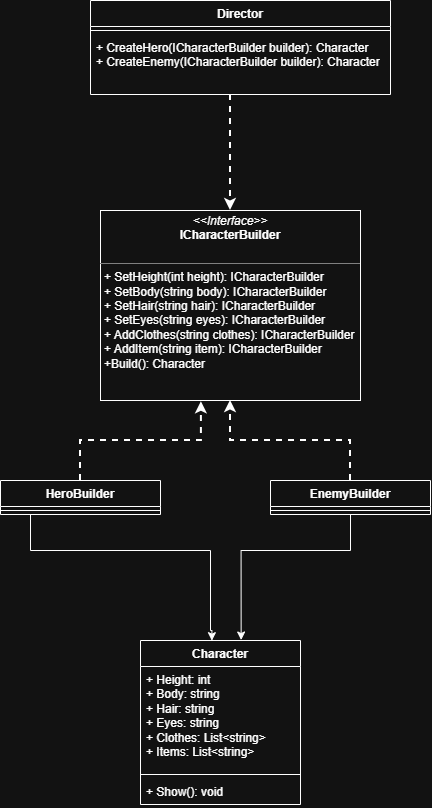

The diagram above was exported from draw.io. Its source (the exported page's mxGraphModel, read from the mxfile embedded in the PNG):
<mxGraphModel dx="868" dy="1637" grid="1" gridSize="10" guides="1" tooltips="1" connect="1" arrows="1" fold="1" page="1" pageScale="1" pageWidth="827" pageHeight="1169" math="0" shadow="0">
  <root>
    <mxCell id="0" />
    <mxCell id="1" parent="0" />
    <mxCell id="1w_kOybjGUE0dltipnFt-1" parent="1" style="verticalAlign=top;align=left;overflow=fill;html=1;whiteSpace=wrap;" value="&lt;p style=&quot;margin:0px;margin-top:4px;text-align:center;&quot;&gt;&lt;i&gt;&amp;lt;&amp;lt;Interface&amp;gt;&amp;gt;&lt;/i&gt;&lt;br&gt;&lt;b&gt;ICharacterBuilder&lt;/b&gt;&lt;/p&gt;&lt;p style=&quot;margin:0px;margin-left:4px;&quot;&gt;&lt;br&gt;&lt;/p&gt;&lt;hr size=&quot;1&quot; style=&quot;border-style:solid;&quot;&gt;&lt;p style=&quot;margin:0px;margin-left:4px;&quot;&gt;+ SetHeight(int height): ICharacterBuilder&lt;br&gt;+ SetBody(string body): ICharacterBuilder&lt;/p&gt;&lt;p style=&quot;margin: 0px 0px 0px 4px;&quot;&gt;+ SetHair(string hair): ICharacterBuilder&lt;/p&gt;&lt;div&gt;&lt;p style=&quot;margin: 0px 0px 0px 4px;&quot;&gt;+ SetEyes(string eyes): ICharacterBuilder&lt;/p&gt;&lt;/div&gt;&lt;div&gt;&lt;p style=&quot;margin: 0px 0px 0px 4px;&quot;&gt;+ AddClothes(string clothes): ICharacterBuilder&lt;br&gt;+ AddItem(string item): ICharacterBuilder&lt;br&gt;+Build():&amp;nbsp;Character&lt;/p&gt;&lt;/div&gt;&lt;div&gt;&lt;br&gt;&lt;/div&gt;" vertex="1">
      <mxGeometry height="190" width="260" x="270" y="140" as="geometry" />
    </mxCell>
    <mxCell id="1w_kOybjGUE0dltipnFt-10" edge="1" parent="1" source="1w_kOybjGUE0dltipnFt-3" style="edgeStyle=orthogonalEdgeStyle;rounded=0;orthogonalLoop=1;jettySize=auto;html=1;entryX=0.388;entryY=1.007;entryDx=0;entryDy=0;entryPerimeter=0;dashed=1;strokeWidth=2;" target="1w_kOybjGUE0dltipnFt-1">
      <mxGeometry relative="1" as="geometry" />
    </mxCell>
    <mxCell id="1w_kOybjGUE0dltipnFt-20" edge="1" parent="1" source="1w_kOybjGUE0dltipnFt-3" style="edgeStyle=orthogonalEdgeStyle;rounded=0;orthogonalLoop=1;jettySize=auto;html=1;entryX=0.446;entryY=0.001;entryDx=0;entryDy=0;entryPerimeter=0;" target="1w_kOybjGUE0dltipnFt-11">
      <mxGeometry relative="1" as="geometry">
        <Array as="points">
          <mxPoint x="200" y="480" />
          <mxPoint x="380" y="480" />
          <mxPoint x="380" y="560" />
        </Array>
      </mxGeometry>
    </mxCell>
    <mxCell id="1w_kOybjGUE0dltipnFt-3" parent="1" style="swimlane;fontStyle=1;align=center;verticalAlign=top;childLayout=stackLayout;horizontal=1;startSize=26;horizontalStack=0;resizeParent=1;resizeParentMax=0;resizeLast=0;collapsible=1;marginBottom=0;whiteSpace=wrap;html=1;" value="HeroBuilder" vertex="1">
      <mxGeometry height="34" width="160" x="170" y="410" as="geometry" />
    </mxCell>
    <mxCell id="1w_kOybjGUE0dltipnFt-5" parent="1w_kOybjGUE0dltipnFt-3" style="line;strokeWidth=1;fillColor=none;align=left;verticalAlign=middle;spacingTop=-1;spacingLeft=3;spacingRight=3;rotatable=0;labelPosition=right;points=[];portConstraint=eastwest;strokeColor=inherit;" value="" vertex="1">
      <mxGeometry height="8" width="160" y="26" as="geometry" />
    </mxCell>
    <mxCell id="1w_kOybjGUE0dltipnFt-9" edge="1" parent="1" source="1w_kOybjGUE0dltipnFt-7" style="edgeStyle=orthogonalEdgeStyle;rounded=0;orthogonalLoop=1;jettySize=auto;html=1;entryX=0.5;entryY=1;entryDx=0;entryDy=0;dashed=1;strokeWidth=2;" target="1w_kOybjGUE0dltipnFt-1">
      <mxGeometry relative="1" as="geometry" />
    </mxCell>
    <mxCell id="1w_kOybjGUE0dltipnFt-7" parent="1" style="swimlane;fontStyle=1;align=center;verticalAlign=top;childLayout=stackLayout;horizontal=1;startSize=26;horizontalStack=0;resizeParent=1;resizeParentMax=0;resizeLast=0;collapsible=1;marginBottom=0;whiteSpace=wrap;html=1;" value="EnemyBuilder" vertex="1">
      <mxGeometry height="34" width="160" x="440" y="410" as="geometry" />
    </mxCell>
    <mxCell id="1w_kOybjGUE0dltipnFt-8" parent="1w_kOybjGUE0dltipnFt-7" style="line;strokeWidth=1;fillColor=none;align=left;verticalAlign=middle;spacingTop=-1;spacingLeft=3;spacingRight=3;rotatable=0;labelPosition=right;points=[];portConstraint=eastwest;strokeColor=inherit;" value="" vertex="1">
      <mxGeometry height="8" width="160" y="26" as="geometry" />
    </mxCell>
    <mxCell id="1w_kOybjGUE0dltipnFt-11" parent="1" style="swimlane;fontStyle=1;align=center;verticalAlign=top;childLayout=stackLayout;horizontal=1;startSize=26;horizontalStack=0;resizeParent=1;resizeParentMax=0;resizeLast=0;collapsible=1;marginBottom=0;whiteSpace=wrap;html=1;" value="Character" vertex="1">
      <mxGeometry height="164" width="160" x="310" y="570" as="geometry" />
    </mxCell>
    <mxCell id="1w_kOybjGUE0dltipnFt-12" parent="1w_kOybjGUE0dltipnFt-11" style="text;strokeColor=none;fillColor=none;align=left;verticalAlign=top;spacingLeft=4;spacingRight=4;overflow=hidden;rotatable=0;points=[[0,0.5],[1,0.5]];portConstraint=eastwest;whiteSpace=wrap;html=1;" value="+ Height: int&lt;br&gt;+ Body: string&lt;br&gt;+ Hair: string&lt;br&gt;+ Eyes: string&lt;br&gt;+&amp;nbsp;Clothes:&amp;nbsp;List&amp;lt;string&amp;gt;&lt;br&gt;+ Items: List&amp;lt;string&amp;gt;" vertex="1">
      <mxGeometry height="104" width="160" y="26" as="geometry" />
    </mxCell>
    <mxCell id="1w_kOybjGUE0dltipnFt-13" parent="1w_kOybjGUE0dltipnFt-11" style="line;strokeWidth=1;fillColor=none;align=left;verticalAlign=middle;spacingTop=-1;spacingLeft=3;spacingRight=3;rotatable=0;labelPosition=right;points=[];portConstraint=eastwest;strokeColor=inherit;" value="" vertex="1">
      <mxGeometry height="8" width="160" y="130" as="geometry" />
    </mxCell>
    <mxCell id="1w_kOybjGUE0dltipnFt-14" parent="1w_kOybjGUE0dltipnFt-11" style="text;strokeColor=none;fillColor=none;align=left;verticalAlign=top;spacingLeft=4;spacingRight=4;overflow=hidden;rotatable=0;points=[[0,0.5],[1,0.5]];portConstraint=eastwest;whiteSpace=wrap;html=1;" value="+ Show(): void" vertex="1">
      <mxGeometry height="26" width="160" y="138" as="geometry" />
    </mxCell>
    <mxCell id="1w_kOybjGUE0dltipnFt-19" edge="1" parent="1" source="1w_kOybjGUE0dltipnFt-15" style="edgeStyle=orthogonalEdgeStyle;rounded=0;orthogonalLoop=1;jettySize=auto;html=1;entryX=0.5;entryY=0;entryDx=0;entryDy=0;dashed=1;strokeWidth=2;" target="1w_kOybjGUE0dltipnFt-1">
      <mxGeometry relative="1" as="geometry">
        <Array as="points">
          <mxPoint x="400" y="50" />
          <mxPoint x="400" y="50" />
        </Array>
      </mxGeometry>
    </mxCell>
    <mxCell id="1w_kOybjGUE0dltipnFt-15" parent="1" style="swimlane;fontStyle=1;align=center;verticalAlign=top;childLayout=stackLayout;horizontal=1;startSize=26;horizontalStack=0;resizeParent=1;resizeParentMax=0;resizeLast=0;collapsible=1;marginBottom=0;whiteSpace=wrap;html=1;" value="Director" vertex="1">
      <mxGeometry height="94" width="300" x="260" y="-70" as="geometry" />
    </mxCell>
    <mxCell id="1w_kOybjGUE0dltipnFt-17" parent="1w_kOybjGUE0dltipnFt-15" style="line;strokeWidth=1;fillColor=none;align=left;verticalAlign=middle;spacingTop=-1;spacingLeft=3;spacingRight=3;rotatable=0;labelPosition=right;points=[];portConstraint=eastwest;strokeColor=inherit;" value="" vertex="1">
      <mxGeometry height="8" width="300" y="26" as="geometry" />
    </mxCell>
    <mxCell id="1w_kOybjGUE0dltipnFt-18" parent="1w_kOybjGUE0dltipnFt-15" style="text;strokeColor=none;fillColor=none;align=left;verticalAlign=top;spacingLeft=4;spacingRight=4;overflow=hidden;rotatable=0;points=[[0,0.5],[1,0.5]];portConstraint=eastwest;whiteSpace=wrap;html=1;" value="+ CreateHero(ICharacterBuilder builder): Character&lt;br&gt;+ CreateEnemy(ICharacterBuilder builder): Character" vertex="1">
      <mxGeometry height="60" width="300" y="34" as="geometry" />
    </mxCell>
    <mxCell id="1w_kOybjGUE0dltipnFt-21" edge="1" parent="1" source="1w_kOybjGUE0dltipnFt-7" style="edgeStyle=orthogonalEdgeStyle;rounded=0;orthogonalLoop=1;jettySize=auto;html=1;entryX=0.629;entryY=-0.003;entryDx=0;entryDy=0;entryPerimeter=0;" target="1w_kOybjGUE0dltipnFt-11">
      <mxGeometry relative="1" as="geometry">
        <Array as="points">
          <mxPoint x="520" y="480" />
          <mxPoint x="411" y="480" />
        </Array>
        <mxPoint x="430" y="560" as="targetPoint" />
      </mxGeometry>
    </mxCell>
  </root>
</mxGraphModel>